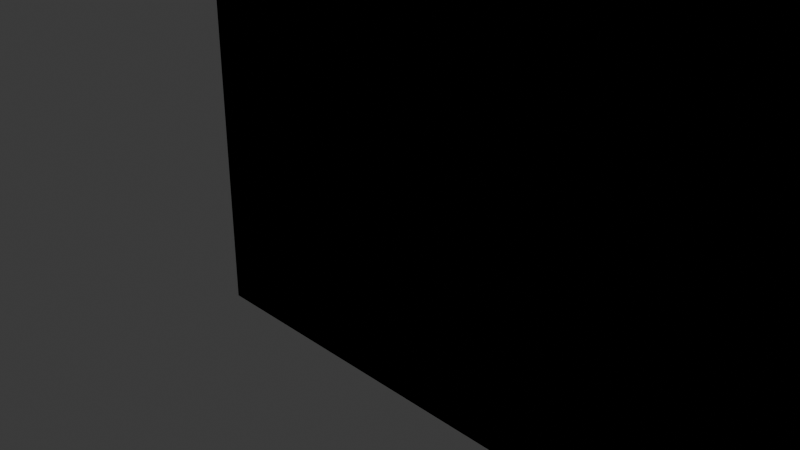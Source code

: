 # Source: sala_B.blend  (saved by Blender 5.3.31; exported with 4.5.12 LTS)
import bpy
from mathutils import Matrix  # noqa: F401  (used for matrix-valued properties, if any)

bpy.ops.wm.read_factory_settings(use_empty=True)
scene = bpy.context.scene
scene.name = 'Scene'

# ---- collections
col_collection = bpy.data.collections.new('Collection'); scene.collection.children.link(col_collection)

# ---- materials (node trees are filled in below, after node groups)
mat_piso_bege_003 = bpy.data.materials.new('piso_bege.003')
mat_piso_bege_003.use_backface_culling = True
mat_piso_bege_003.diffuse_color = (0.8, 0.77, 0.7, 1.0)
mat_piso_bege2_003 = bpy.data.materials.new('piso_bege2.003')
mat_piso_bege2_003.use_backface_culling = True
mat_piso_bege2_003.diffuse_color = (0.76, 0.73, 0.66, 1.0)
mat_forro_004 = bpy.data.materials.new('forro.004')
mat_forro_004.use_backface_culling = True
mat_forro_004.diffuse_color = (0.92, 0.92, 0.9, 1.0)
mat_luz_010 = bpy.data.materials.new('luz.010')
mat_luz_010.use_backface_culling = True
mat_luz_010.diffuse_color = (1.0, 1.0, 1.0, 1.0)
mat_verde_parede_003 = bpy.data.materials.new('verde_parede.003')
mat_verde_parede_003.use_backface_culling = True
mat_verde_parede_003.diffuse_color = (0.25, 0.55, 0.28, 1.0)
mat_branco_parede_010 = bpy.data.materials.new('branco_parede.010')
mat_branco_parede_010.use_backface_culling = True
mat_branco_parede_010.diffuse_color = (0.88, 0.89, 0.88, 1.0)
mat_vidro_003 = bpy.data.materials.new('vidro.003')
mat_vidro_003.use_backface_culling = True
mat_vidro_003.diffuse_color = (0.15, 0.2, 0.25, 1.0)

# ---- material node trees
mat_piso_bege_003.use_nodes = True; mat_piso_bege_003.node_tree.nodes.clear()
_N = mat_piso_bege_003.node_tree.nodes; _L = mat_piso_bege_003.node_tree.links
n0 = _N.new('ShaderNodeBsdfPrincipled'); n0.name = 'BSDF - Pré-fundamentado'; n0.location = (10, 300)
n0.inputs[0].default_value = (0.8, 0.77, 0.7, 1.0)
n0.inputs[10].default_value = 0.005
n1 = _N.new('ShaderNodeOutputMaterial'); n1.name = 'Saída de material'; n1.location = (300, 300)
_L.new(n0.outputs[0], n1.inputs[0])
n1.is_active_output = True
mat_piso_bege2_003.use_nodes = True; mat_piso_bege2_003.node_tree.nodes.clear()
_N = mat_piso_bege2_003.node_tree.nodes; _L = mat_piso_bege2_003.node_tree.links
n0 = _N.new('ShaderNodeBsdfPrincipled'); n0.name = 'BSDF - Pré-fundamentado'; n0.location = (10, 300)
n0.inputs[0].default_value = (0.76, 0.73, 0.66, 1.0)
n0.inputs[10].default_value = 0.005
n1 = _N.new('ShaderNodeOutputMaterial'); n1.name = 'Saída de material'; n1.location = (300, 300)
_L.new(n0.outputs[0], n1.inputs[0])
n1.is_active_output = True
mat_forro_004.use_nodes = True; mat_forro_004.node_tree.nodes.clear()
_N = mat_forro_004.node_tree.nodes; _L = mat_forro_004.node_tree.links
n0 = _N.new('ShaderNodeBsdfPrincipled'); n0.name = 'BSDF - Pré-fundamentado'; n0.location = (10, 300)
n0.inputs[0].default_value = (0.92, 0.92, 0.9, 1.0)
n0.inputs[2].default_value = 0.95
n0.inputs[10].default_value = 0.005
n1 = _N.new('ShaderNodeOutputMaterial'); n1.name = 'Saída de material'; n1.location = (300, 300)
_L.new(n0.outputs[0], n1.inputs[0])
n1.is_active_output = True
mat_luz_010.use_nodes = True; mat_luz_010.node_tree.nodes.clear()
_N = mat_luz_010.node_tree.nodes; _L = mat_luz_010.node_tree.links
n0 = _N.new('ShaderNodeBsdfPrincipled'); n0.name = 'BSDF - Pré-fundamentado'; n0.location = (10, 300)
n0.inputs[0].default_value = (1.0, 1.0, 1.0, 1.0)
n0.inputs[10].default_value = 0.005
n0.inputs[27].default_value = (1.0, 1.0, 0.95, 1.0)
n0.inputs[28].default_value = 1.0
n1 = _N.new('ShaderNodeOutputMaterial'); n1.name = 'Saída de material'; n1.location = (300, 300)
_L.new(n0.outputs[0], n1.inputs[0])
n1.is_active_output = True
mat_verde_parede_003.use_nodes = True; mat_verde_parede_003.node_tree.nodes.clear()
_N = mat_verde_parede_003.node_tree.nodes; _L = mat_verde_parede_003.node_tree.links
n0 = _N.new('ShaderNodeBsdfPrincipled'); n0.name = 'BSDF - Pré-fundamentado'; n0.location = (10, 300)
n0.inputs[0].default_value = (0.25, 0.55, 0.28, 1.0)
n0.inputs[2].default_value = 0.85
n0.inputs[10].default_value = 0.005
n1 = _N.new('ShaderNodeOutputMaterial'); n1.name = 'Saída de material'; n1.location = (300, 300)
_L.new(n0.outputs[0], n1.inputs[0])
n1.is_active_output = True
mat_branco_parede_010.use_nodes = True; mat_branco_parede_010.node_tree.nodes.clear()
_N = mat_branco_parede_010.node_tree.nodes; _L = mat_branco_parede_010.node_tree.links
n0 = _N.new('ShaderNodeBsdfPrincipled'); n0.name = 'BSDF - Pré-fundamentado'; n0.location = (10, 300)
n0.inputs[0].default_value = (0.88, 0.89, 0.88, 1.0)
n0.inputs[2].default_value = 0.9
n0.inputs[10].default_value = 0.005
n1 = _N.new('ShaderNodeOutputMaterial'); n1.name = 'Saída de material'; n1.location = (300, 300)
_L.new(n0.outputs[0], n1.inputs[0])
n1.is_active_output = True
mat_vidro_003.use_nodes = True; mat_vidro_003.node_tree.nodes.clear()
_N = mat_vidro_003.node_tree.nodes; _L = mat_vidro_003.node_tree.links
n0 = _N.new('ShaderNodeBsdfPrincipled'); n0.name = 'BSDF - Pré-fundamentado'; n0.location = (10, 300)
n0.inputs[0].default_value = (0.15, 0.2, 0.25, 1.0)
n0.inputs[1].default_value = 0.3
n0.inputs[2].default_value = 0.1
n0.inputs[10].default_value = 0.005
n1 = _N.new('ShaderNodeOutputMaterial'); n1.name = 'Saída de material'; n1.location = (300, 300)
_L.new(n0.outputs[0], n1.inputs[0])
n1.is_active_output = True

# ---- world
world_world = bpy.data.worlds.new('World'); scene.world = world_world
world_world.use_nodes = True; world_world.node_tree.nodes.clear()
_N = world_world.node_tree.nodes; _L = world_world.node_tree.links
n0 = _N.new('ShaderNodeOutputWorld'); n0.name = 'World Output'; n0.location = (200, 100)
n1 = _N.new('ShaderNodeBackground'); n1.name = 'Background'; n1.location = (-200, 100)
n1.inputs[0].default_value = (0.05088, 0.05088, 0.05088, 1.0)
_L.new(n1.outputs[0], n0.inputs[0])
n0.is_active_output = True
world_world.color = (0.05088, 0.05088, 0.05088)
world_world.sun_shadow_jitter_overblur = 0.0

# ---- cameras
cam_camera = bpy.data.cameras.new('Camera')
cam_camera.clip_end = 100.0
cam_camera.ortho_scale = 7.314

# ---- lights
light_light = bpy.data.lights.new('Light', 'POINT')
light_light.energy = 1000.0
light_light.shadow_soft_size = 0.1

# ---- meshes
me_sala_b_piso_bege = bpy.data.meshes.new('sala_B_piso_bege')
me_sala_b_piso_bege.from_pydata([(2.0, 2.0, -0.1), (2.0, 0.0, -0.1), (2.0, 0.0, 0.0), (2.0, 2.0, 0.0), (0.0, 0.0, -0.1), (0.0, 2.0, -0.1), (0.0, 2.0, 0.0), (0.0, 0.0, 0.0), (0.0, 2.0, 0.0), (2.0, 2.0, 0.0), (2.0, 0.0, 0.0), (0.0, 0.0, 0.0), (0.0, 0.0, -0.1), (2.0, 0.0, -0.1), (2.0, 2.0, -0.1), (0.0, 2.0, -0.1), (2.0, 0.0, -0.1), (0.0, 0.0, -0.1), (0.0, 0.0, 0.0), (2.0, 0.0, 0.0), (0.0, 2.0, -0.1), (2.0, 2.0, -0.1), (2.0, 2.0, 0.0), (0.0, 2.0, 0.0), (4.0, 0.0, -0.1), (4.0, -2.0, -0.1), (4.0, -2.0, 0.0), (4.0, 0.0, 0.0), (2.0, -2.0, -0.1), (2.0, 0.0, -0.1), (2.0, 0.0, 0.0), (2.0, -2.0, 0.0), (2.0, 0.0, 0.0), (4.0, 0.0, 0.0), (4.0, -2.0, 0.0), (2.0, -2.0, 0.0), (2.0, -2.0, -0.1), (4.0, -2.0, -0.1), (4.0, 0.0, -0.1), (2.0, 0.0, -0.1), (4.0, -2.0, -0.1), (2.0, -2.0, -0.1), (2.0, -2.0, 0.0), (4.0, -2.0, 0.0), (2.0, 0.0, -0.1), (4.0, 0.0, -0.1), (4.0, 0.0, 0.0), (2.0, 0.0, 0.0), (6.0, 2.0, -0.1), (6.0, 0.0, -0.1), (6.0, 0.0, 0.0), (6.0, 2.0, 0.0), (4.0, 0.0, -0.1), (4.0, 2.0, -0.1), (4.0, 2.0, 0.0), (4.0, 0.0, 0.0), (4.0, 2.0, 0.0), (6.0, 2.0, 0.0), (6.0, 0.0, 0.0), (4.0, 0.0, 0.0), (4.0, 0.0, -0.1), (6.0, 0.0, -0.1), (6.0, 2.0, -0.1), (4.0, 2.0, -0.1), (6.0, 0.0, -0.1), (4.0, 0.0, -0.1), (4.0, 0.0, 0.0), (6.0, 0.0, 0.0), (4.0, 2.0, -0.1), (6.0, 2.0, -0.1), (6.0, 2.0, 0.0), (4.0, 2.0, 0.0), (8.0, 0.0, -0.1), (8.0, -2.0, -0.1), (8.0, -2.0, 0.0), (8.0, 0.0, 0.0), (6.0, -2.0, -0.1), (6.0, 0.0, -0.1), (6.0, 0.0, 0.0), (6.0, -2.0, 0.0), (6.0, 0.0, 0.0), (8.0, 0.0, 0.0), (8.0, -2.0, 0.0), (6.0, -2.0, 0.0), (6.0, -2.0, -0.1), (8.0, -2.0, -0.1), (8.0, 0.0, -0.1), (6.0, 0.0, -0.1), (8.0, -2.0, -0.1), (6.0, -2.0, -0.1), (6.0, -2.0, 0.0), (8.0, -2.0, 0.0), (6.0, 0.0, -0.1), (8.0, 0.0, -0.1), (8.0, 0.0, 0.0), (6.0, 0.0, 0.0)], [], [(0, 1, 2), (0, 2, 3), (4, 5, 6), (4, 6, 7), (8, 9, 10), (8, 10, 11), (12, 13, 14), (12, 14, 15), (16, 17, 18), (16, 18, 19), (20, 21, 22), (20, 22, 23), (24, 25, 26), (24, 26, 27), (28, 29, 30), (28, 30, 31), (32, 33, 34), (32, 34, 35), (36, 37, 38), (36, 38, 39), (40, 41, 42), (40, 42, 43), (44, 45, 46), (44, 46, 47), (48, 49, 50), (48, 50, 51), (52, 53, 54), (52, 54, 55), (56, 57, 58), (56, 58, 59), (60, 61, 62), (60, 62, 63), (64, 65, 66), (64, 66, 67), (68, 69, 70), (68, 70, 71), (72, 73, 74), (72, 74, 75), (76, 77, 78), (76, 78, 79), (80, 81, 82), (80, 82, 83), (84, 85, 86), (84, 86, 87), (88, 89, 90), (88, 90, 91), (92, 93, 94), (92, 94, 95)])
me_sala_b_piso_bege.polygons.foreach_set('use_smooth', [True] * 48)
me_sala_b_piso_bege.materials.append(mat_piso_bege_003)
me_sala_b_piso_bege.update()
me_sala_b_piso_bege.normals_split_custom_set([tuple(v) for v in zip(*[iter([1.0, 2.088e-12, 4.777e-05, 1.0, 4.777e-05, -2.088e-12, 1.0, -2.088e-12, -4.777e-05, 1.0, 2.088e-12, 4.777e-05, 1.0, -2.088e-12, -4.777e-05, 1.0, -4.777e-05, 2.088e-12, -1.0, -2.088e-12, 4.777e-05, -1.0, -4.777e-05, -2.088e-12, -1.0, 2.088e-12, -4.777e-05, -1.0, -2.088e-12, 4.777e-05, -1.0, 2.088e-12, -4.777e-05, -1.0, 4.777e-05, 2.088e-12, -2.088e-12, -4.777e-05, 1.0, -4.777e-05, 2.088e-12, 1.0, 2.088e-12, 4.777e-05, 1.0, -2.088e-12, -4.777e-05, 1.0, 2.088e-12, 4.777e-05, 1.0, 4.777e-05, -2.088e-12, 1.0, -2.088e-12, 4.777e-05, -1.0, -4.777e-05, -2.088e-12, -1.0, 2.088e-12, -4.777e-05, -1.0, -2.088e-12, 4.777e-05, -1.0, 2.088e-12, -4.777e-05, -1.0, 4.777e-05, 2.088e-12, -1.0, 2.088e-12, -1.0, 4.777e-05, 4.777e-05, -1.0, -2.088e-12, -2.088e-12, -1.0, -4.777e-05, 2.088e-12, -1.0, 4.777e-05, -2.088e-12, -1.0, -4.777e-05, -4.777e-05, -1.0, 2.088e-12, -2.088e-12, 1.0, 4.777e-05, -4.777e-05, 1.0, -2.088e-12, 2.088e-12, 1.0, -4.777e-05, -2.088e-12, 1.0, 4.777e-05, 2.088e-12, 1.0, -4.777e-05, 4.777e-05, 1.0, 2.088e-12, 1.0, 2.088e-12, 4.777e-05, 1.0, 4.777e-05, -2.088e-12, 1.0, -2.088e-12, -4.777e-05, 1.0, 2.088e-12, 4.777e-05, 1.0, -2.088e-12, -4.777e-05, 1.0, -4.777e-05, 2.088e-12, -1.0, -2.088e-12, 4.777e-05, -1.0, -4.777e-05, -2.088e-12, -1.0, 2.088e-12, -4.777e-05, -1.0, -2.088e-12, 4.777e-05, -1.0, 2.088e-12, -4.777e-05, -1.0, 4.777e-05, 2.088e-12, -2.088e-12, -4.777e-05, 1.0, -4.777e-05, 2.088e-12, 1.0, 2.088e-12, 4.777e-05, 1.0, -2.088e-12, -4.777e-05, 1.0, 2.088e-12, 4.777e-05, 1.0, 4.777e-05, -2.088e-12, 1.0, -2.088e-12, 4.777e-05, -1.0, -4.777e-05, -2.088e-12, -1.0, 2.088e-12, -4.777e-05, -1.0, -2.088e-12, 4.777e-05, -1.0, 2.088e-12, -4.777e-05, -1.0, 4.777e-05, 2.088e-12, -1.0, 2.088e-12, -1.0, 4.777e-05, 4.777e-05, -1.0, -2.088e-12, -2.088e-12, -1.0, -4.777e-05, 2.088e-12, -1.0, 4.777e-05, -2.088e-12, -1.0, -4.777e-05, -4.777e-05, -1.0, 2.088e-12, -2.088e-12, 1.0, 4.777e-05, -4.777e-05, 1.0, -2.088e-12, 2.088e-12, 1.0, -4.777e-05, -2.088e-12, 1.0, 4.777e-05, 2.088e-12, 1.0, -4.777e-05, 4.777e-05, 1.0, 2.088e-12, 1.0, 2.088e-12, 4.777e-05, 1.0, 4.777e-05, -2.088e-12, 1.0, -2.088e-12, -4.777e-05, 1.0, 2.088e-12, 4.777e-05, 1.0, -2.088e-12, -4.777e-05, 1.0, -4.777e-05, 2.088e-12, -1.0, -2.088e-12, 4.777e-05, -1.0, -4.777e-05, -2.088e-12, -1.0, 2.088e-12, -4.777e-05, -1.0, -2.088e-12, 4.777e-05, -1.0, 2.088e-12, -4.777e-05, -1.0, 4.777e-05, 2.088e-12, -2.088e-12, -4.777e-05, 1.0, -4.777e-05, 2.088e-12, 1.0, 2.088e-12, 4.777e-05, 1.0, -2.088e-12, -4.777e-05, 1.0, 2.088e-12, 4.777e-05, 1.0, 4.777e-05, -2.088e-12, 1.0, -2.088e-12, 4.777e-05, -1.0, -4.777e-05, -2.088e-12, -1.0, 2.088e-12, -4.777e-05, -1.0, -2.088e-12, 4.777e-05, -1.0, 2.088e-12, -4.777e-05, -1.0, 4.777e-05, 2.088e-12, -1.0, 2.088e-12, -1.0, 4.777e-05, 4.777e-05, -1.0, -2.088e-12, -2.088e-12, -1.0, -4.777e-05, 2.088e-12, -1.0, 4.777e-05, -2.088e-12, -1.0, -4.777e-05, -4.777e-05, -1.0, 2.088e-12, -2.088e-12, 1.0, 4.777e-05, -4.777e-05, 1.0, -2.088e-12, 2.088e-12, 1.0, -4.777e-05, -2.088e-12, 1.0, 4.777e-05, 2.088e-12, 1.0, -4.777e-05, 4.777e-05, 1.0, 2.088e-12, 1.0, 2.088e-12, 4.777e-05, 1.0, 4.777e-05, -2.088e-12, 1.0, -2.088e-12, -4.777e-05, 1.0, 2.088e-12, 4.777e-05, 1.0, -2.088e-12, -4.777e-05, 1.0, -4.777e-05, 2.088e-12, -1.0, -2.088e-12, 4.777e-05, -1.0, -4.777e-05, -2.088e-12, -1.0, 2.088e-12, -4.777e-05, -1.0, -2.088e-12, 4.777e-05, -1.0, 2.088e-12, -4.777e-05, -1.0, 4.777e-05, 2.088e-12, -2.088e-12, -4.777e-05, 1.0, -4.777e-05, 2.088e-12, 1.0, 2.088e-12, 4.777e-05, 1.0, -2.088e-12, -4.777e-05, 1.0, 2.088e-12, 4.777e-05, 1.0, 4.777e-05, -2.088e-12, 1.0, -2.088e-12, 4.777e-05, -1.0, -4.777e-05, -2.088e-12, -1.0, 2.088e-12, -4.777e-05, -1.0, -2.088e-12, 4.777e-05, -1.0, 2.088e-12, -4.777e-05, -1.0, 4.777e-05, 2.088e-12, -1.0, 2.088e-12, -1.0, 4.777e-05, 4.777e-05, -1.0, -2.088e-12, -2.088e-12, -1.0, -4.777e-05, 2.088e-12, -1.0, 4.777e-05, -2.088e-12, -1.0, -4.777e-05, -4.777e-05, -1.0, 2.088e-12, -2.088e-12, 1.0, 4.777e-05, -4.777e-05, 1.0, -2.088e-12, 2.088e-12, 1.0, -4.777e-05, -2.088e-12, 1.0, 4.777e-05, 2.088e-12, 1.0, -4.777e-05, 4.777e-05, 1.0, 2.088e-12])] * 3)])
me_sala_b_piso_bege2 = bpy.data.meshes.new('sala_B_piso_bege2')
me_sala_b_piso_bege2.from_pydata([(2.0, 0.0, -0.1), (2.0, -2.0, -0.1), (2.0, -2.0, 0.0), (2.0, 0.0, 0.0), (0.0, -2.0, -0.1), (0.0, 0.0, -0.1), (0.0, 0.0, 0.0), (0.0, -2.0, 0.0), (0.0, 0.0, 0.0), (2.0, 0.0, 0.0), (2.0, -2.0, 0.0), (0.0, -2.0, 0.0), (0.0, -2.0, -0.1), (2.0, -2.0, -0.1), (2.0, 0.0, -0.1), (0.0, 0.0, -0.1), (2.0, -2.0, -0.1), (0.0, -2.0, -0.1), (0.0, -2.0, 0.0), (2.0, -2.0, 0.0), (0.0, 0.0, -0.1), (2.0, 0.0, -0.1), (2.0, 0.0, 0.0), (0.0, 0.0, 0.0), (4.0, 2.0, -0.1), (4.0, 0.0, -0.1), (4.0, 0.0, 0.0), (4.0, 2.0, 0.0), (2.0, 0.0, -0.1), (2.0, 2.0, -0.1), (2.0, 2.0, 0.0), (2.0, 0.0, 0.0), (2.0, 2.0, 0.0), (4.0, 2.0, 0.0), (4.0, 0.0, 0.0), (2.0, 0.0, 0.0), (2.0, 0.0, -0.1), (4.0, 0.0, -0.1), (4.0, 2.0, -0.1), (2.0, 2.0, -0.1), (4.0, 0.0, -0.1), (2.0, 0.0, -0.1), (2.0, 0.0, 0.0), (4.0, 0.0, 0.0), (2.0, 2.0, -0.1), (4.0, 2.0, -0.1), (4.0, 2.0, 0.0), (2.0, 2.0, 0.0), (6.0, 0.0, -0.1), (6.0, -2.0, -0.1), (6.0, -2.0, 0.0), (6.0, 0.0, 0.0), (4.0, -2.0, -0.1), (4.0, 0.0, -0.1), (4.0, 0.0, 0.0), (4.0, -2.0, 0.0), (4.0, 0.0, 0.0), (6.0, 0.0, 0.0), (6.0, -2.0, 0.0), (4.0, -2.0, 0.0), (4.0, -2.0, -0.1), (6.0, -2.0, -0.1), (6.0, 0.0, -0.1), (4.0, 0.0, -0.1), (6.0, -2.0, -0.1), (4.0, -2.0, -0.1), (4.0, -2.0, 0.0), (6.0, -2.0, 0.0), (4.0, 0.0, -0.1), (6.0, 0.0, -0.1), (6.0, 0.0, 0.0), (4.0, 0.0, 0.0), (8.0, 2.0, -0.1), (8.0, 0.0, -0.1), (8.0, 0.0, 0.0), (8.0, 2.0, 0.0), (6.0, 0.0, -0.1), (6.0, 2.0, -0.1), (6.0, 2.0, 0.0), (6.0, 0.0, 0.0), (6.0, 2.0, 0.0), (8.0, 2.0, 0.0), (8.0, 0.0, 0.0), (6.0, 0.0, 0.0), (6.0, 0.0, -0.1), (8.0, 0.0, -0.1), (8.0, 2.0, -0.1), (6.0, 2.0, -0.1), (8.0, 0.0, -0.1), (6.0, 0.0, -0.1), (6.0, 0.0, 0.0), (8.0, 0.0, 0.0), (6.0, 2.0, -0.1), (8.0, 2.0, -0.1), (8.0, 2.0, 0.0), (6.0, 2.0, 0.0)], [], [(0, 1, 2), (0, 2, 3), (4, 5, 6), (4, 6, 7), (8, 9, 10), (8, 10, 11), (12, 13, 14), (12, 14, 15), (16, 17, 18), (16, 18, 19), (20, 21, 22), (20, 22, 23), (24, 25, 26), (24, 26, 27), (28, 29, 30), (28, 30, 31), (32, 33, 34), (32, 34, 35), (36, 37, 38), (36, 38, 39), (40, 41, 42), (40, 42, 43), (44, 45, 46), (44, 46, 47), (48, 49, 50), (48, 50, 51), (52, 53, 54), (52, 54, 55), (56, 57, 58), (56, 58, 59), (60, 61, 62), (60, 62, 63), (64, 65, 66), (64, 66, 67), (68, 69, 70), (68, 70, 71), (72, 73, 74), (72, 74, 75), (76, 77, 78), (76, 78, 79), (80, 81, 82), (80, 82, 83), (84, 85, 86), (84, 86, 87), (88, 89, 90), (88, 90, 91), (92, 93, 94), (92, 94, 95)])
me_sala_b_piso_bege2.polygons.foreach_set('use_smooth', [True] * 48)
me_sala_b_piso_bege2.materials.append(mat_piso_bege2_003)
me_sala_b_piso_bege2.update()
me_sala_b_piso_bege2.normals_split_custom_set([tuple(v) for v in zip(*[iter([1.0, 2.088e-12, 4.777e-05, 1.0, 4.777e-05, -2.088e-12, 1.0, -2.088e-12, -4.777e-05, 1.0, 2.088e-12, 4.777e-05, 1.0, -2.088e-12, -4.777e-05, 1.0, -4.777e-05, 2.088e-12, -1.0, -2.088e-12, 4.777e-05, -1.0, -4.777e-05, -2.088e-12, -1.0, 2.088e-12, -4.777e-05, -1.0, -2.088e-12, 4.777e-05, -1.0, 2.088e-12, -4.777e-05, -1.0, 4.777e-05, 2.088e-12, -2.088e-12, -4.777e-05, 1.0, -4.777e-05, 2.088e-12, 1.0, 2.088e-12, 4.777e-05, 1.0, -2.088e-12, -4.777e-05, 1.0, 2.088e-12, 4.777e-05, 1.0, 4.777e-05, -2.088e-12, 1.0, -2.088e-12, 4.777e-05, -1.0, -4.777e-05, -2.088e-12, -1.0, 2.088e-12, -4.777e-05, -1.0, -2.088e-12, 4.777e-05, -1.0, 2.088e-12, -4.777e-05, -1.0, 4.777e-05, 2.088e-12, -1.0, 2.088e-12, -1.0, 4.777e-05, 4.777e-05, -1.0, -2.088e-12, -2.088e-12, -1.0, -4.777e-05, 2.088e-12, -1.0, 4.777e-05, -2.088e-12, -1.0, -4.777e-05, -4.777e-05, -1.0, 2.088e-12, -2.088e-12, 1.0, 4.777e-05, -4.777e-05, 1.0, -2.088e-12, 2.088e-12, 1.0, -4.777e-05, -2.088e-12, 1.0, 4.777e-05, 2.088e-12, 1.0, -4.777e-05, 4.777e-05, 1.0, 2.088e-12, 1.0, 2.088e-12, 4.777e-05, 1.0, 4.777e-05, -2.088e-12, 1.0, -2.088e-12, -4.777e-05, 1.0, 2.088e-12, 4.777e-05, 1.0, -2.088e-12, -4.777e-05, 1.0, -4.777e-05, 2.088e-12, -1.0, -2.088e-12, 4.777e-05, -1.0, -4.777e-05, -2.088e-12, -1.0, 2.088e-12, -4.777e-05, -1.0, -2.088e-12, 4.777e-05, -1.0, 2.088e-12, -4.777e-05, -1.0, 4.777e-05, 2.088e-12, -2.088e-12, -4.777e-05, 1.0, -4.777e-05, 2.088e-12, 1.0, 2.088e-12, 4.777e-05, 1.0, -2.088e-12, -4.777e-05, 1.0, 2.088e-12, 4.777e-05, 1.0, 4.777e-05, -2.088e-12, 1.0, -2.088e-12, 4.777e-05, -1.0, -4.777e-05, -2.088e-12, -1.0, 2.088e-12, -4.777e-05, -1.0, -2.088e-12, 4.777e-05, -1.0, 2.088e-12, -4.777e-05, -1.0, 4.777e-05, 2.088e-12, -1.0, 2.088e-12, -1.0, 4.777e-05, 4.777e-05, -1.0, -2.088e-12, -2.088e-12, -1.0, -4.777e-05, 2.088e-12, -1.0, 4.777e-05, -2.088e-12, -1.0, -4.777e-05, -4.777e-05, -1.0, 2.088e-12, -2.088e-12, 1.0, 4.777e-05, -4.777e-05, 1.0, -2.088e-12, 2.088e-12, 1.0, -4.777e-05, -2.088e-12, 1.0, 4.777e-05, 2.088e-12, 1.0, -4.777e-05, 4.777e-05, 1.0, 2.088e-12, 1.0, 2.088e-12, 4.777e-05, 1.0, 4.777e-05, -2.088e-12, 1.0, -2.088e-12, -4.777e-05, 1.0, 2.088e-12, 4.777e-05, 1.0, -2.088e-12, -4.777e-05, 1.0, -4.777e-05, 2.088e-12, -1.0, -2.088e-12, 4.777e-05, -1.0, -4.777e-05, -2.088e-12, -1.0, 2.088e-12, -4.777e-05, -1.0, -2.088e-12, 4.777e-05, -1.0, 2.088e-12, -4.777e-05, -1.0, 4.777e-05, 2.088e-12, -2.088e-12, -4.777e-05, 1.0, -4.777e-05, 2.088e-12, 1.0, 2.088e-12, 4.777e-05, 1.0, -2.088e-12, -4.777e-05, 1.0, 2.088e-12, 4.777e-05, 1.0, 4.777e-05, -2.088e-12, 1.0, -2.088e-12, 4.777e-05, -1.0, -4.777e-05, -2.088e-12, -1.0, 2.088e-12, -4.777e-05, -1.0, -2.088e-12, 4.777e-05, -1.0, 2.088e-12, -4.777e-05, -1.0, 4.777e-05, 2.088e-12, -1.0, 2.088e-12, -1.0, 4.777e-05, 4.777e-05, -1.0, -2.088e-12, -2.088e-12, -1.0, -4.777e-05, 2.088e-12, -1.0, 4.777e-05, -2.088e-12, -1.0, -4.777e-05, -4.777e-05, -1.0, 2.088e-12, -2.088e-12, 1.0, 4.777e-05, -4.777e-05, 1.0, -2.088e-12, 2.088e-12, 1.0, -4.777e-05, -2.088e-12, 1.0, 4.777e-05, 2.088e-12, 1.0, -4.777e-05, 4.777e-05, 1.0, 2.088e-12, 1.0, 2.088e-12, 4.777e-05, 1.0, 4.777e-05, -2.088e-12, 1.0, -2.088e-12, -4.777e-05, 1.0, 2.088e-12, 4.777e-05, 1.0, -2.088e-12, -4.777e-05, 1.0, -4.777e-05, 2.088e-12, -1.0, -2.088e-12, 4.777e-05, -1.0, -4.777e-05, -2.088e-12, -1.0, 2.088e-12, -4.777e-05, -1.0, -2.088e-12, 4.777e-05, -1.0, 2.088e-12, -4.777e-05, -1.0, 4.777e-05, 2.088e-12, -2.088e-12, -4.777e-05, 1.0, -4.777e-05, 2.088e-12, 1.0, 2.088e-12, 4.777e-05, 1.0, -2.088e-12, -4.777e-05, 1.0, 2.088e-12, 4.777e-05, 1.0, 4.777e-05, -2.088e-12, 1.0, -2.088e-12, 4.777e-05, -1.0, -4.777e-05, -2.088e-12, -1.0, 2.088e-12, -4.777e-05, -1.0, -2.088e-12, 4.777e-05, -1.0, 2.088e-12, -4.777e-05, -1.0, 4.777e-05, 2.088e-12, -1.0, 2.088e-12, -1.0, 4.777e-05, 4.777e-05, -1.0, -2.088e-12, -2.088e-12, -1.0, -4.777e-05, 2.088e-12, -1.0, 4.777e-05, -2.088e-12, -1.0, -4.777e-05, -4.777e-05, -1.0, 2.088e-12, -2.088e-12, 1.0, 4.777e-05, -4.777e-05, 1.0, -2.088e-12, 2.088e-12, 1.0, -4.777e-05, -2.088e-12, 1.0, 4.777e-05, 2.088e-12, 1.0, -4.777e-05, 4.777e-05, 1.0, 2.088e-12])] * 3)])
me_sala_b_forro = bpy.data.meshes.new('sala_B_forro')
me_sala_b_forro.from_pydata([(8.0, 2.0, 3.0), (8.0, -2.0, 3.0), (8.0, -2.0, 3.1), (8.0, 2.0, 3.1), (0.0, -2.0, 3.0), (0.0, 2.0, 3.0), (0.0, 2.0, 3.1), (0.0, -2.0, 3.1), (0.0, 2.0, 3.1), (8.0, 2.0, 3.1), (8.0, -2.0, 3.1), (0.0, -2.0, 3.1), (0.0, -2.0, 3.0), (8.0, -2.0, 3.0), (8.0, 2.0, 3.0), (0.0, 2.0, 3.0), (8.0, -2.0, 3.0), (0.0, -2.0, 3.0), (0.0, -2.0, 3.1), (8.0, -2.0, 3.1), (0.0, 2.0, 3.0), (8.0, 2.0, 3.0), (8.0, 2.0, 3.1), (0.0, 2.0, 3.1)], [], [(0, 1, 2), (0, 2, 3), (4, 5, 6), (4, 6, 7), (8, 9, 10), (8, 10, 11), (12, 13, 14), (12, 14, 15), (16, 17, 18), (16, 18, 19), (20, 21, 22), (20, 22, 23)])
me_sala_b_forro.polygons.foreach_set('use_smooth', [True] * 12)
me_sala_b_forro.materials.append(mat_forro_004)
me_sala_b_forro.update()
me_sala_b_forro.normals_split_custom_set([tuple(v) for v in zip(*[iter([1.0, 2.088e-12, 4.777e-05, 1.0, 4.777e-05, -2.088e-12, 1.0, -2.088e-12, -4.777e-05, 1.0, 2.088e-12, 4.777e-05, 1.0, -2.088e-12, -4.777e-05, 1.0, -4.777e-05, 2.088e-12, -1.0, -2.088e-12, 4.777e-05, -1.0, -4.777e-05, -2.088e-12, -1.0, 2.088e-12, -4.777e-05, -1.0, -2.088e-12, 4.777e-05, -1.0, 2.088e-12, -4.777e-05, -1.0, 4.777e-05, 2.088e-12, -2.088e-12, -4.777e-05, 1.0, -4.777e-05, 2.088e-12, 1.0, 2.088e-12, 4.777e-05, 1.0, -2.088e-12, -4.777e-05, 1.0, 2.088e-12, 4.777e-05, 1.0, 4.777e-05, -2.088e-12, 1.0, -2.088e-12, 4.777e-05, -1.0, -4.777e-05, -2.088e-12, -1.0, 2.088e-12, -4.777e-05, -1.0, -2.088e-12, 4.777e-05, -1.0, 2.088e-12, -4.777e-05, -1.0, 4.777e-05, 2.088e-12, -1.0, 2.088e-12, -1.0, 4.777e-05, 4.777e-05, -1.0, -2.088e-12, -2.088e-12, -1.0, -4.777e-05, 2.088e-12, -1.0, 4.777e-05, -2.088e-12, -1.0, -4.777e-05, -4.777e-05, -1.0, 2.088e-12, -2.088e-12, 1.0, 4.777e-05, -4.777e-05, 1.0, -2.088e-12, 2.088e-12, 1.0, -4.777e-05, -2.088e-12, 1.0, 4.777e-05, 2.088e-12, 1.0, -4.777e-05, 4.777e-05, 1.0, 2.088e-12])] * 3)])
me_sala_b_luz = bpy.data.meshes.new('sala_B_luz')
me_sala_b_luz.from_pydata([(3.1, 0.3, 2.97), (3.1, -0.3, 2.97), (3.1, -0.3, 3.0), (3.1, 0.3, 3.0), (1.9, -0.3, 2.97), (1.9, 0.3, 2.97), (1.9, 0.3, 3.0), (1.9, -0.3, 3.0), (1.9, 0.3, 3.0), (3.1, 0.3, 3.0), (3.1, -0.3, 3.0), (1.9, -0.3, 3.0), (1.9, -0.3, 2.97), (3.1, -0.3, 2.97), (3.1, 0.3, 2.97), (1.9, 0.3, 2.97), (3.1, -0.3, 2.97), (1.9, -0.3, 2.97), (1.9, -0.3, 3.0), (3.1, -0.3, 3.0), (1.9, 0.3, 2.97), (3.1, 0.3, 2.97), (3.1, 0.3, 3.0), (1.9, 0.3, 3.0), (6.1, 0.3, 2.97), (6.1, -0.3, 2.97), (6.1, -0.3, 3.0), (6.1, 0.3, 3.0), (4.9, -0.3, 2.97), (4.9, 0.3, 2.97), (4.9, 0.3, 3.0), (4.9, -0.3, 3.0), (4.9, 0.3, 3.0), (6.1, 0.3, 3.0), (6.1, -0.3, 3.0), (4.9, -0.3, 3.0), (4.9, -0.3, 2.97), (6.1, -0.3, 2.97), (6.1, 0.3, 2.97), (4.9, 0.3, 2.97), (6.1, -0.3, 2.97), (4.9, -0.3, 2.97), (4.9, -0.3, 3.0), (6.1, -0.3, 3.0), (4.9, 0.3, 2.97), (6.1, 0.3, 2.97), (6.1, 0.3, 3.0), (4.9, 0.3, 3.0)], [], [(0, 1, 2), (0, 2, 3), (4, 5, 6), (4, 6, 7), (8, 9, 10), (8, 10, 11), (12, 13, 14), (12, 14, 15), (16, 17, 18), (16, 18, 19), (20, 21, 22), (20, 22, 23), (24, 25, 26), (24, 26, 27), (28, 29, 30), (28, 30, 31), (32, 33, 34), (32, 34, 35), (36, 37, 38), (36, 38, 39), (40, 41, 42), (40, 42, 43), (44, 45, 46), (44, 46, 47)])
me_sala_b_luz.polygons.foreach_set('use_smooth', [True] * 24)
me_sala_b_luz.materials.append(mat_luz_010)
me_sala_b_luz.update()
me_sala_b_luz.normals_split_custom_set([tuple(v) for v in zip(*[iter([1.0, 2.088e-12, 4.777e-05, 1.0, 4.777e-05, -2.088e-12, 1.0, -2.088e-12, -4.777e-05, 1.0, 2.088e-12, 4.777e-05, 1.0, -2.088e-12, -4.777e-05, 1.0, -4.777e-05, 2.088e-12, -1.0, -2.088e-12, 4.777e-05, -1.0, -4.777e-05, -2.088e-12, -1.0, 2.088e-12, -4.777e-05, -1.0, -2.088e-12, 4.777e-05, -1.0, 2.088e-12, -4.777e-05, -1.0, 4.777e-05, 2.088e-12, -2.088e-12, -4.777e-05, 1.0, -4.777e-05, 2.088e-12, 1.0, 2.088e-12, 4.777e-05, 1.0, -2.088e-12, -4.777e-05, 1.0, 2.088e-12, 4.777e-05, 1.0, 4.777e-05, -2.088e-12, 1.0, -2.088e-12, 4.777e-05, -1.0, -4.777e-05, -2.088e-12, -1.0, 2.088e-12, -4.777e-05, -1.0, -2.088e-12, 4.777e-05, -1.0, 2.088e-12, -4.777e-05, -1.0, 4.777e-05, 2.088e-12, -1.0, 2.088e-12, -1.0, 4.777e-05, 4.777e-05, -1.0, -2.088e-12, -2.088e-12, -1.0, -4.777e-05, 2.088e-12, -1.0, 4.777e-05, -2.088e-12, -1.0, -4.777e-05, -4.777e-05, -1.0, 2.088e-12, -2.088e-12, 1.0, 4.777e-05, -4.777e-05, 1.0, -2.088e-12, 2.088e-12, 1.0, -4.777e-05, -2.088e-12, 1.0, 4.777e-05, 2.088e-12, 1.0, -4.777e-05, 4.777e-05, 1.0, 2.088e-12, 1.0, 2.088e-12, 4.777e-05, 1.0, 4.777e-05, -2.088e-12, 1.0, -2.088e-12, -4.777e-05, 1.0, 2.088e-12, 4.777e-05, 1.0, -2.088e-12, -4.777e-05, 1.0, -4.777e-05, 2.088e-12, -1.0, -2.088e-12, 4.777e-05, -1.0, -4.777e-05, -2.088e-12, -1.0, 2.088e-12, -4.777e-05, -1.0, -2.088e-12, 4.777e-05, -1.0, 2.088e-12, -4.777e-05, -1.0, 4.777e-05, 2.088e-12, -2.088e-12, -4.777e-05, 1.0, -4.777e-05, 2.088e-12, 1.0, 2.088e-12, 4.777e-05, 1.0, -2.088e-12, -4.777e-05, 1.0, 2.088e-12, 4.777e-05, 1.0, 4.777e-05, -2.088e-12, 1.0, -2.088e-12, 4.777e-05, -1.0, -4.777e-05, -2.088e-12, -1.0, 2.088e-12, -4.777e-05, -1.0, -2.088e-12, 4.777e-05, -1.0, 2.088e-12, -4.777e-05, -1.0, 4.777e-05, 2.088e-12, -1.0, 2.088e-12, -1.0, 4.777e-05, 4.777e-05, -1.0, -2.088e-12, -2.088e-12, -1.0, -4.777e-05, 2.088e-12, -1.0, 4.777e-05, -2.088e-12, -1.0, -4.777e-05, -4.777e-05, -1.0, 2.088e-12, -2.088e-12, 1.0, 4.777e-05, -4.777e-05, 1.0, -2.088e-12, 2.088e-12, 1.0, -4.777e-05, -2.088e-12, 1.0, 4.777e-05, 2.088e-12, 1.0, -4.777e-05, 4.777e-05, 1.0, 2.088e-12])] * 3)])
me_sala_b_verde_parede = bpy.data.meshes.new('sala_B_verde_parede')
me_sala_b_verde_parede.from_pydata([(0.25, 2.0, 0.0), (0.25, 0.6, 0.0), (0.25, 0.6, 1.4), (0.25, 2.0, 1.4), (0.0, 0.6, 0.0), (0.0, 2.0, 0.0), (0.0, 2.0, 1.4), (0.0, 0.6, 1.4), (0.0, 2.0, 1.4), (0.25, 2.0, 1.4), (0.25, 0.6, 1.4), (0.0, 0.6, 1.4), (0.0, 0.6, 0.0), (0.25, 0.6, 0.0), (0.25, 2.0, 0.0), (0.0, 2.0, 0.0), (0.25, 0.6, 0.0), (0.0, 0.6, 0.0), (0.0, 0.6, 1.4), (0.25, 0.6, 1.4), (0.0, 2.0, 0.0), (0.25, 2.0, 0.0), (0.25, 2.0, 1.4), (0.0, 2.0, 1.4), (0.25, -0.6, 0.0), (0.25, -2.0, 0.0), (0.25, -2.0, 1.4), (0.25, -0.6, 1.4), (0.0, -2.0, 0.0), (0.0, -0.6, 0.0), (0.0, -0.6, 1.4), (0.0, -2.0, 1.4), (0.0, -0.6, 1.4), (0.25, -0.6, 1.4), (0.25, -2.0, 1.4), (0.0, -2.0, 1.4), (0.0, -2.0, 0.0), (0.25, -2.0, 0.0), (0.25, -0.6, 0.0), (0.0, -0.6, 0.0), (0.25, -2.0, 0.0), (0.0, -2.0, 0.0), (0.0, -2.0, 1.4), (0.25, -2.0, 1.4), (0.0, -0.6, 0.0), (0.25, -0.6, 0.0), (0.25, -0.6, 1.4), (0.0, -0.6, 1.4), (8.0, 2.0, 0.0), (8.0, -2.0, 0.0), (8.0, -2.0, 1.4), (8.0, 2.0, 1.4), (7.75, -2.0, 0.0), (7.75, 2.0, 0.0), (7.75, 2.0, 1.4), (7.75, -2.0, 1.4), (7.75, 2.0, 1.4), (8.0, 2.0, 1.4), (8.0, -2.0, 1.4), (7.75, -2.0, 1.4), (7.75, -2.0, 0.0), (8.0, -2.0, 0.0), (8.0, 2.0, 0.0), (7.75, 2.0, 0.0), (8.0, -2.0, 0.0), (7.75, -2.0, 0.0), (7.75, -2.0, 1.4), (8.0, -2.0, 1.4), (7.75, 2.0, 0.0), (8.0, 2.0, 0.0), (8.0, 2.0, 1.4), (7.75, 2.0, 1.4), (7.75, 2.0, 0.0), (7.75, 1.75, 0.0), (7.75, 1.75, 1.4), (7.75, 2.0, 1.4), (0.25, 1.75, 0.0), (0.25, 2.0, 0.0), (0.25, 2.0, 1.4), (0.25, 1.75, 1.4), (0.25, 2.0, 1.4), (7.75, 2.0, 1.4), (7.75, 1.75, 1.4), (0.25, 1.75, 1.4), (0.25, 1.75, 0.0), (7.75, 1.75, 0.0), (7.75, 2.0, 0.0), (0.25, 2.0, 0.0), (7.75, 1.75, 0.0), (0.25, 1.75, 0.0), (0.25, 1.75, 1.4), (7.75, 1.75, 1.4), (0.25, 2.0, 0.0), (7.75, 2.0, 0.0), (7.75, 2.0, 1.4), (0.25, 2.0, 1.4), (7.75, -1.75, 0.0), (7.75, -2.0, 0.0), (7.75, -2.0, 1.4), (7.75, -1.75, 1.4), (0.25, -2.0, 0.0), (0.25, -1.75, 0.0), (0.25, -1.75, 1.4), (0.25, -2.0, 1.4), (0.25, -1.75, 1.4), (7.75, -1.75, 1.4), (7.75, -2.0, 1.4), (0.25, -2.0, 1.4), (0.25, -2.0, 0.0), (7.75, -2.0, 0.0), (7.75, -1.75, 0.0), (0.25, -1.75, 0.0), (7.75, -2.0, 0.0), (0.25, -2.0, 0.0), (0.25, -2.0, 1.4), (7.75, -2.0, 1.4), (0.25, -1.75, 0.0), (7.75, -1.75, 0.0), (7.75, -1.75, 1.4), (0.25, -1.75, 1.4)], [], [(0, 1, 2), (0, 2, 3), (4, 5, 6), (4, 6, 7), (8, 9, 10), (8, 10, 11), (12, 13, 14), (12, 14, 15), (16, 17, 18), (16, 18, 19), (20, 21, 22), (20, 22, 23), (24, 25, 26), (24, 26, 27), (28, 29, 30), (28, 30, 31), (32, 33, 34), (32, 34, 35), (36, 37, 38), (36, 38, 39), (40, 41, 42), (40, 42, 43), (44, 45, 46), (44, 46, 47), (48, 49, 50), (48, 50, 51), (52, 53, 54), (52, 54, 55), (56, 57, 58), (56, 58, 59), (60, 61, 62), (60, 62, 63), (64, 65, 66), (64, 66, 67), (68, 69, 70), (68, 70, 71), (72, 73, 74), (72, 74, 75), (76, 77, 78), (76, 78, 79), (80, 81, 82), (80, 82, 83), (84, 85, 86), (84, 86, 87), (88, 89, 90), (88, 90, 91), (92, 93, 94), (92, 94, 95), (96, 97, 98), (96, 98, 99), (100, 101, 102), (100, 102, 103), (104, 105, 106), (104, 106, 107), (108, 109, 110), (108, 110, 111), (112, 113, 114), (112, 114, 115), (116, 117, 118), (116, 118, 119)])
me_sala_b_verde_parede.polygons.foreach_set('use_smooth', [True] * 60)
me_sala_b_verde_parede.materials.append(mat_verde_parede_003)
me_sala_b_verde_parede.update()
me_sala_b_verde_parede.normals_split_custom_set([tuple(v) for v in zip(*[iter([1.0, 2.088e-12, 4.777e-05, 1.0, 0.0003355, -1.467e-11, 1.0, -2.088e-12, -4.777e-05, 1.0, 2.088e-12, 4.777e-05, 1.0, -2.088e-12, -4.777e-05, 1.0, -0.0003355, 1.467e-11, -1.0, -2.088e-12, 4.777e-05, -1.0, -0.0003355, -1.467e-11, -1.0, 2.088e-12, -4.777e-05, -1.0, -2.088e-12, 4.777e-05, -1.0, 2.088e-12, -4.777e-05, -1.0, 0.0003355, 1.467e-11, -2.088e-12, -4.777e-05, 1.0, -4.777e-05, 2.088e-12, 1.0, 2.088e-12, 4.777e-05, 1.0, -2.088e-12, -4.777e-05, 1.0, 2.088e-12, 4.777e-05, 1.0, 4.777e-05, -2.088e-12, 1.0, -2.088e-12, 4.777e-05, -1.0, -4.777e-05, -2.088e-12, -1.0, 2.088e-12, -4.777e-05, -1.0, -2.088e-12, 4.777e-05, -1.0, 2.088e-12, -4.777e-05, -1.0, 4.777e-05, 2.088e-12, -1.0, 2.088e-12, -1.0, 4.777e-05, 4.777e-05, -1.0, -2.088e-12, -2.088e-12, -1.0, -4.777e-05, 2.088e-12, -1.0, 4.777e-05, -2.088e-12, -1.0, -4.777e-05, -4.777e-05, -1.0, 2.088e-12, -2.088e-12, 1.0, 4.777e-05, -4.777e-05, 1.0, -2.088e-12, 2.088e-12, 1.0, -4.777e-05, -2.088e-12, 1.0, 4.777e-05, 2.088e-12, 1.0, -4.777e-05, 4.777e-05, 1.0, 2.088e-12, 1.0, 2.088e-12, 4.777e-05, 1.0, 0.0003355, -1.467e-11, 1.0, -2.088e-12, -4.777e-05, 1.0, 2.088e-12, 4.777e-05, 1.0, -2.088e-12, -4.777e-05, 1.0, -0.0003355, 1.467e-11, -1.0, -2.088e-12, 4.777e-05, -1.0, -0.0003355, -1.467e-11, -1.0, 2.088e-12, -4.777e-05, -1.0, -2.088e-12, 4.777e-05, -1.0, 2.088e-12, -4.777e-05, -1.0, 0.0003355, 1.467e-11, -2.088e-12, -4.777e-05, 1.0, -4.777e-05, 2.088e-12, 1.0, 2.088e-12, 4.777e-05, 1.0, -2.088e-12, -4.777e-05, 1.0, 2.088e-12, 4.777e-05, 1.0, 4.777e-05, -2.088e-12, 1.0, -2.088e-12, 4.777e-05, -1.0, -4.777e-05, -2.088e-12, -1.0, 2.088e-12, -4.777e-05, -1.0, -2.088e-12, 4.777e-05, -1.0, 2.088e-12, -4.777e-05, -1.0, 4.777e-05, 2.088e-12, -1.0, 2.088e-12, -1.0, 4.777e-05, 4.777e-05, -1.0, -2.088e-12, -2.088e-12, -1.0, -4.777e-05, 2.088e-12, -1.0, 4.777e-05, -2.088e-12, -1.0, -4.777e-05, -4.777e-05, -1.0, 2.088e-12, -2.088e-12, 1.0, 4.777e-05, -4.777e-05, 1.0, -2.088e-12, 2.088e-12, 1.0, -4.777e-05, -2.088e-12, 1.0, 4.777e-05, 2.088e-12, 1.0, -4.777e-05, 4.777e-05, 1.0, 2.088e-12, 1.0, 2.088e-12, 4.777e-05, 1.0, 4.777e-05, -2.088e-12, 1.0, -2.088e-12, -4.777e-05, 1.0, 2.088e-12, 4.777e-05, 1.0, -2.088e-12, -4.777e-05, 1.0, -4.777e-05, 2.088e-12, -1.0, -2.088e-12, 4.777e-05, -1.0, -4.777e-05, -2.088e-12, -1.0, 2.088e-12, -4.777e-05, -1.0, -2.088e-12, 4.777e-05, -1.0, 2.088e-12, -4.777e-05, -1.0, 4.777e-05, 2.088e-12, -2.088e-12, -4.777e-05, 1.0, -4.777e-05, 2.088e-12, 1.0, 2.088e-12, 4.777e-05, 1.0, -2.088e-12, -4.777e-05, 1.0, 2.088e-12, 4.777e-05, 1.0, 4.777e-05, -2.088e-12, 1.0, -2.088e-12, 4.777e-05, -1.0, -4.777e-05, -2.088e-12, -1.0, 2.088e-12, -4.777e-05, -1.0, -2.088e-12, 4.777e-05, -1.0, 2.088e-12, -4.777e-05, -1.0, 4.777e-05, 2.088e-12, -1.0, 2.088e-12, -1.0, 4.777e-05, 4.777e-05, -1.0, -2.088e-12, -2.088e-12, -1.0, -4.777e-05, 2.088e-12, -1.0, 4.777e-05, -2.088e-12, -1.0, -4.777e-05, -4.777e-05, -1.0, 2.088e-12, -2.088e-12, 1.0, 4.777e-05, -4.777e-05, 1.0, -2.088e-12, 2.088e-12, 1.0, -4.777e-05, -2.088e-12, 1.0, 4.777e-05, 2.088e-12, 1.0, -4.777e-05, 4.777e-05, 1.0, 2.088e-12, 1.0, 2.088e-12, 4.777e-05, 1.0, 4.777e-05, -2.088e-12, 1.0, -2.088e-12, -4.777e-05, 1.0, 2.088e-12, 4.777e-05, 1.0, -2.088e-12, -4.777e-05, 1.0, -4.777e-05, 2.088e-12, -1.0, -2.088e-12, 4.777e-05, -1.0, -4.777e-05, -2.088e-12, -1.0, 2.088e-12, -4.777e-05, -1.0, -2.088e-12, 4.777e-05, -1.0, 2.088e-12, -4.777e-05, -1.0, 4.777e-05, 2.088e-12, -2.088e-12, -4.777e-05, 1.0, -4.777e-05, 2.088e-12, 1.0, 2.088e-12, 4.777e-05, 1.0, -2.088e-12, -4.777e-05, 1.0, 2.088e-12, 4.777e-05, 1.0, 4.777e-05, -2.088e-12, 1.0, -2.088e-12, 4.777e-05, -1.0, -4.777e-05, -2.088e-12, -1.0, 2.088e-12, -4.777e-05, -1.0, -2.088e-12, 4.777e-05, -1.0, 2.088e-12, -4.777e-05, -1.0, 4.777e-05, 2.088e-12, -1.0, 2.088e-12, -1.0, 4.777e-05, 4.777e-05, -1.0, -2.088e-12, -2.088e-12, -1.0, -4.777e-05, 2.088e-12, -1.0, 4.777e-05, -2.088e-12, -1.0, -4.777e-05, -4.777e-05, -1.0, 2.088e-12, -2.088e-12, 1.0, 4.777e-05, -4.777e-05, 1.0, -2.088e-12, 2.088e-12, 1.0, -4.777e-05, -2.088e-12, 1.0, 4.777e-05, 2.088e-12, 1.0, -4.777e-05, 4.777e-05, 1.0, 2.088e-12, 1.0, 2.088e-12, 4.777e-05, 1.0, 4.777e-05, -2.088e-12, 1.0, -2.088e-12, -4.777e-05, 1.0, 2.088e-12, 4.777e-05, 1.0, -2.088e-12, -4.777e-05, 1.0, -4.777e-05, 2.088e-12, -1.0, -2.088e-12, 4.777e-05, -1.0, -4.777e-05, -2.088e-12, -1.0, 2.088e-12, -4.777e-05, -1.0, -2.088e-12, 4.777e-05, -1.0, 2.088e-12, -4.777e-05, -1.0, 4.777e-05, 2.088e-12, -2.088e-12, -4.777e-05, 1.0, -4.777e-05, 2.088e-12, 1.0, 2.088e-12, 4.777e-05, 1.0, -2.088e-12, -4.777e-05, 1.0, 2.088e-12, 4.777e-05, 1.0, 4.777e-05, -2.088e-12, 1.0, -2.088e-12, 4.777e-05, -1.0, -4.777e-05, -2.088e-12, -1.0, 2.088e-12, -4.777e-05, -1.0, -2.088e-12, 4.777e-05, -1.0, 2.088e-12, -4.777e-05, -1.0, 4.777e-05, 2.088e-12, -1.0, 2.088e-12, -1.0, 4.777e-05, 4.777e-05, -1.0, -2.088e-12, -2.088e-12, -1.0, -4.777e-05, 2.088e-12, -1.0, 4.777e-05, -2.088e-12, -1.0, -4.777e-05, -4.777e-05, -1.0, 2.088e-12, -2.088e-12, 1.0, 4.777e-05, -4.777e-05, 1.0, -2.088e-12, 2.088e-12, 1.0, -4.777e-05, -2.088e-12, 1.0, 4.777e-05, 2.088e-12, 1.0, -4.777e-05, 4.777e-05, 1.0, 2.088e-12])] * 3)])
me_sala_b_branco_parede = bpy.data.meshes.new('sala_B_branco_parede')
me_sala_b_branco_parede.from_pydata([(0.25, 2.0, 1.4), (0.25, 0.6, 1.4), (0.25, 0.6, 3.0), (0.25, 2.0, 3.0), (0.0, 0.6, 1.4), (0.0, 2.0, 1.4), (0.0, 2.0, 3.0), (0.0, 0.6, 3.0), (0.0, 2.0, 3.0), (0.25, 2.0, 3.0), (0.25, 0.6, 3.0), (0.0, 0.6, 3.0), (0.0, 0.6, 1.4), (0.25, 0.6, 1.4), (0.25, 2.0, 1.4), (0.0, 2.0, 1.4), (0.25, 0.6, 1.4), (0.0, 0.6, 1.4), (0.0, 0.6, 3.0), (0.25, 0.6, 3.0), (0.0, 2.0, 1.4), (0.25, 2.0, 1.4), (0.25, 2.0, 3.0), (0.0, 2.0, 3.0), (0.25, -0.6, 1.4), (0.25, -2.0, 1.4), (0.25, -2.0, 3.0), (0.25, -0.6, 3.0), (0.0, -2.0, 1.4), (0.0, -0.6, 1.4), (0.0, -0.6, 3.0), (0.0, -2.0, 3.0), (0.0, -0.6, 3.0), (0.25, -0.6, 3.0), (0.25, -2.0, 3.0), (0.0, -2.0, 3.0), (0.0, -2.0, 1.4), (0.25, -2.0, 1.4), (0.25, -0.6, 1.4), (0.0, -0.6, 1.4), (0.25, -2.0, 1.4), (0.0, -2.0, 1.4), (0.0, -2.0, 3.0), (0.25, -2.0, 3.0), (0.0, -0.6, 1.4), (0.25, -0.6, 1.4), (0.25, -0.6, 3.0), (0.0, -0.6, 3.0), (0.25, 0.6, 2.2), (0.25, -0.6, 2.2), (0.25, -0.6, 3.0), (0.25, 0.6, 3.0), (0.0, -0.6, 2.2), (0.0, 0.6, 2.2), (0.0, 0.6, 3.0), (0.0, -0.6, 3.0), (0.0, 0.6, 3.0), (0.25, 0.6, 3.0), (0.25, -0.6, 3.0), (0.0, -0.6, 3.0), (0.0, -0.6, 2.2), (0.25, -0.6, 2.2), (0.25, 0.6, 2.2), (0.0, 0.6, 2.2), (0.25, -0.6, 2.2), (0.0, -0.6, 2.2), (0.0, -0.6, 3.0), (0.25, -0.6, 3.0), (0.0, 0.6, 2.2), (0.25, 0.6, 2.2), (0.25, 0.6, 3.0), (0.0, 0.6, 3.0), (8.0, 2.0, 1.4), (8.0, -2.0, 1.4), (8.0, -2.0, 3.0), (8.0, 2.0, 3.0), (7.75, -2.0, 1.4), (7.75, 2.0, 1.4), (7.75, 2.0, 3.0), (7.75, -2.0, 3.0), (7.75, 2.0, 3.0), (8.0, 2.0, 3.0), (8.0, -2.0, 3.0), (7.75, -2.0, 3.0), (7.75, -2.0, 1.4), (8.0, -2.0, 1.4), (8.0, 2.0, 1.4), (7.75, 2.0, 1.4), (8.0, -2.0, 1.4), (7.75, -2.0, 1.4), (7.75, -2.0, 3.0), (8.0, -2.0, 3.0), (7.75, 2.0, 1.4), (8.0, 2.0, 1.4), (8.0, 2.0, 3.0), (7.75, 2.0, 3.0), (7.75, 2.0, 1.4), (7.75, 1.75, 1.4), (7.75, 1.75, 3.0), (7.75, 2.0, 3.0), (0.25, 1.75, 1.4), (0.25, 2.0, 1.4), (0.25, 2.0, 3.0), (0.25, 1.75, 3.0), (0.25, 2.0, 3.0), (7.75, 2.0, 3.0), (7.75, 1.75, 3.0), (0.25, 1.75, 3.0), (0.25, 1.75, 1.4), (7.75, 1.75, 1.4), (7.75, 2.0, 1.4), (0.25, 2.0, 1.4), (7.75, 1.75, 1.4), (0.25, 1.75, 1.4), (0.25, 1.75, 3.0), (7.75, 1.75, 3.0), (0.25, 2.0, 1.4), (7.75, 2.0, 1.4), (7.75, 2.0, 3.0), (0.25, 2.0, 3.0), (7.75, -1.75, 1.4), (7.75, -2.0, 1.4), (7.75, -2.0, 3.0), (7.75, -1.75, 3.0), (0.25, -2.0, 1.4), (0.25, -1.75, 1.4), (0.25, -1.75, 3.0), (0.25, -2.0, 3.0), (0.25, -1.75, 3.0), (7.75, -1.75, 3.0), (7.75, -2.0, 3.0), (0.25, -2.0, 3.0), (0.25, -2.0, 1.4), (7.75, -2.0, 1.4), (7.75, -1.75, 1.4), (0.25, -1.75, 1.4), (7.75, -2.0, 1.4), (0.25, -2.0, 1.4), (0.25, -2.0, 3.0), (7.75, -2.0, 3.0), (0.25, -1.75, 1.4), (7.75, -1.75, 1.4), (7.75, -1.75, 3.0), (0.25, -1.75, 3.0)], [], [(0, 1, 2), (0, 2, 3), (4, 5, 6), (4, 6, 7), (8, 9, 10), (8, 10, 11), (12, 13, 14), (12, 14, 15), (16, 17, 18), (16, 18, 19), (20, 21, 22), (20, 22, 23), (24, 25, 26), (24, 26, 27), (28, 29, 30), (28, 30, 31), (32, 33, 34), (32, 34, 35), (36, 37, 38), (36, 38, 39), (40, 41, 42), (40, 42, 43), (44, 45, 46), (44, 46, 47), (48, 49, 50), (48, 50, 51), (52, 53, 54), (52, 54, 55), (56, 57, 58), (56, 58, 59), (60, 61, 62), (60, 62, 63), (64, 65, 66), (64, 66, 67), (68, 69, 70), (68, 70, 71), (72, 73, 74), (72, 74, 75), (76, 77, 78), (76, 78, 79), (80, 81, 82), (80, 82, 83), (84, 85, 86), (84, 86, 87), (88, 89, 90), (88, 90, 91), (92, 93, 94), (92, 94, 95), (96, 97, 98), (96, 98, 99), (100, 101, 102), (100, 102, 103), (104, 105, 106), (104, 106, 107), (108, 109, 110), (108, 110, 111), (112, 113, 114), (112, 114, 115), (116, 117, 118), (116, 118, 119), (120, 121, 122), (120, 122, 123), (124, 125, 126), (124, 126, 127), (128, 129, 130), (128, 130, 131), (132, 133, 134), (132, 134, 135), (136, 137, 138), (136, 138, 139), (140, 141, 142), (140, 142, 143)])
me_sala_b_branco_parede.polygons.foreach_set('use_smooth', [True] * 72)
me_sala_b_branco_parede.materials.append(mat_branco_parede_010)
me_sala_b_branco_parede.update()
me_sala_b_branco_parede.normals_split_custom_set([tuple(v) for v in zip(*[iter([1.0, 2.088e-12, 4.777e-05, 1.0, 4.777e-05, -2.088e-12, 1.0, -2.088e-12, -4.777e-05, 1.0, 2.088e-12, 4.777e-05, 1.0, -2.088e-12, -4.777e-05, 1.0, -4.777e-05, 2.088e-12, -1.0, -2.088e-12, 4.777e-05, -1.0, -4.777e-05, -2.088e-12, -1.0, 2.088e-12, -4.777e-05, -1.0, -2.088e-12, 4.777e-05, -1.0, 2.088e-12, -4.777e-05, -1.0, 4.777e-05, 2.088e-12, -2.088e-12, -4.777e-05, 1.0, -4.777e-05, 2.088e-12, 1.0, 2.088e-12, 4.777e-05, 1.0, -2.088e-12, -4.777e-05, 1.0, 2.088e-12, 4.777e-05, 1.0, 4.777e-05, -2.088e-12, 1.0, -2.088e-12, 4.777e-05, -1.0, -4.777e-05, -2.088e-12, -1.0, 2.088e-12, -4.777e-05, -1.0, -2.088e-12, 4.777e-05, -1.0, 2.088e-12, -4.777e-05, -1.0, 4.777e-05, 2.088e-12, -1.0, 2.088e-12, -1.0, 4.777e-05, 4.777e-05, -1.0, -2.088e-12, -2.088e-12, -1.0, -4.777e-05, 2.088e-12, -1.0, 4.777e-05, -2.088e-12, -1.0, -4.777e-05, -4.777e-05, -1.0, 2.088e-12, -2.088e-12, 1.0, 4.777e-05, -4.777e-05, 1.0, -2.088e-12, 2.088e-12, 1.0, -4.777e-05, -2.088e-12, 1.0, 4.777e-05, 2.088e-12, 1.0, -4.777e-05, 4.777e-05, 1.0, 2.088e-12, 1.0, 2.088e-12, 4.777e-05, 1.0, 4.777e-05, -2.088e-12, 1.0, -2.088e-12, -4.777e-05, 1.0, 2.088e-12, 4.777e-05, 1.0, -2.088e-12, -4.777e-05, 1.0, -4.777e-05, 2.088e-12, -1.0, -2.088e-12, 4.777e-05, -1.0, -4.777e-05, -2.088e-12, -1.0, 2.088e-12, -4.777e-05, -1.0, -2.088e-12, 4.777e-05, -1.0, 2.088e-12, -4.777e-05, -1.0, 4.777e-05, 2.088e-12, -2.088e-12, -4.777e-05, 1.0, -4.777e-05, 2.088e-12, 1.0, 2.088e-12, 4.777e-05, 1.0, -2.088e-12, -4.777e-05, 1.0, 2.088e-12, 4.777e-05, 1.0, 4.777e-05, -2.088e-12, 1.0, -2.088e-12, 4.777e-05, -1.0, -4.777e-05, -2.088e-12, -1.0, 2.088e-12, -4.777e-05, -1.0, -2.088e-12, 4.777e-05, -1.0, 2.088e-12, -4.777e-05, -1.0, 4.777e-05, 2.088e-12, -1.0, 2.088e-12, -1.0, 4.777e-05, 4.777e-05, -1.0, -2.088e-12, -2.088e-12, -1.0, -4.777e-05, 2.088e-12, -1.0, 4.777e-05, -2.088e-12, -1.0, -4.777e-05, -4.777e-05, -1.0, 2.088e-12, -2.088e-12, 1.0, 4.777e-05, -4.777e-05, 1.0, -2.088e-12, 2.088e-12, 1.0, -4.777e-05, -2.088e-12, 1.0, 4.777e-05, 2.088e-12, 1.0, -4.777e-05, 4.777e-05, 1.0, 2.088e-12, 1.0, 2.088e-12, 4.777e-05, 1.0, 4.777e-05, -2.088e-12, 1.0, -2.088e-12, -4.777e-05, 1.0, 2.088e-12, 4.777e-05, 1.0, -2.088e-12, -4.777e-05, 1.0, -4.777e-05, 2.088e-12, -1.0, -2.088e-12, 4.777e-05, -1.0, -4.777e-05, -2.088e-12, -1.0, 2.088e-12, -4.777e-05, -1.0, -2.088e-12, 4.777e-05, -1.0, 2.088e-12, -4.777e-05, -1.0, 4.777e-05, 2.088e-12, -2.088e-12, -4.777e-05, 1.0, -4.777e-05, 2.088e-12, 1.0, 2.088e-12, 4.777e-05, 1.0, -2.088e-12, -4.777e-05, 1.0, 2.088e-12, 4.777e-05, 1.0, 4.777e-05, -2.088e-12, 1.0, -2.088e-12, 4.777e-05, -1.0, -4.777e-05, -2.088e-12, -1.0, 2.088e-12, -4.777e-05, -1.0, -2.088e-12, 4.777e-05, -1.0, 2.088e-12, -4.777e-05, -1.0, 4.777e-05, 2.088e-12, -1.0, 2.088e-12, -1.0, 4.777e-05, 4.777e-05, -1.0, -2.088e-12, -2.088e-12, -1.0, -4.777e-05, 2.088e-12, -1.0, 4.777e-05, -2.088e-12, -1.0, -4.777e-05, -4.777e-05, -1.0, 2.088e-12, -2.088e-12, 1.0, 4.777e-05, -4.777e-05, 1.0, -2.088e-12, 2.088e-12, 1.0, -4.777e-05, -2.088e-12, 1.0, 4.777e-05, 2.088e-12, 1.0, -4.777e-05, 4.777e-05, 1.0, 2.088e-12, 1.0, 2.088e-12, 4.777e-05, 1.0, 4.777e-05, -2.088e-12, 1.0, -2.088e-12, -4.777e-05, 1.0, 2.088e-12, 4.777e-05, 1.0, -2.088e-12, -4.777e-05, 1.0, -4.777e-05, 2.088e-12, -1.0, -2.088e-12, 4.777e-05, -1.0, -4.777e-05, -2.088e-12, -1.0, 2.088e-12, -4.777e-05, -1.0, -2.088e-12, 4.777e-05, -1.0, 2.088e-12, -4.777e-05, -1.0, 4.777e-05, 2.088e-12, -2.088e-12, -4.777e-05, 1.0, -4.777e-05, 2.088e-12, 1.0, 2.088e-12, 4.777e-05, 1.0, -2.088e-12, -4.777e-05, 1.0, 2.088e-12, 4.777e-05, 1.0, 4.777e-05, -2.088e-12, 1.0, -2.088e-12, 4.777e-05, -1.0, -4.777e-05, -2.088e-12, -1.0, 2.088e-12, -4.777e-05, -1.0, -2.088e-12, 4.777e-05, -1.0, 2.088e-12, -4.777e-05, -1.0, 4.777e-05, 2.088e-12, -1.0, 2.088e-12, -1.0, 4.777e-05, 4.777e-05, -1.0, -2.088e-12, -2.088e-12, -1.0, -4.777e-05, 2.088e-12, -1.0, 4.777e-05, -2.088e-12, -1.0, -4.777e-05, -4.777e-05, -1.0, 2.088e-12, -2.088e-12, 1.0, 4.777e-05, -4.777e-05, 1.0, -2.088e-12, 2.088e-12, 1.0, -4.777e-05, -2.088e-12, 1.0, 4.777e-05, 2.088e-12, 1.0, -4.777e-05, 4.777e-05, 1.0, 2.088e-12, 1.0, 2.088e-12, 4.777e-05, 1.0, 4.777e-05, -2.088e-12, 1.0, -2.088e-12, -4.777e-05, 1.0, 2.088e-12, 4.777e-05, 1.0, -2.088e-12, -4.777e-05, 1.0, -4.777e-05, 2.088e-12, -1.0, -2.088e-12, 4.777e-05, -1.0, -4.777e-05, -2.088e-12, -1.0, 2.088e-12, -4.777e-05, -1.0, -2.088e-12, 4.777e-05, -1.0, 2.088e-12, -4.777e-05, -1.0, 4.777e-05, 2.088e-12, -2.088e-12, -4.777e-05, 1.0, -4.777e-05, 2.088e-12, 1.0, 2.088e-12, 4.777e-05, 1.0, -2.088e-12, -4.777e-05, 1.0, 2.088e-12, 4.777e-05, 1.0, 4.777e-05, -2.088e-12, 1.0, -2.088e-12, 4.777e-05, -1.0, -4.777e-05, -2.088e-12, -1.0, 2.088e-12, -4.777e-05, -1.0, -2.088e-12, 4.777e-05, -1.0, 2.088e-12, -4.777e-05, -1.0, 4.777e-05, 2.088e-12, -1.0, 2.088e-12, -1.0, 4.777e-05, 4.777e-05, -1.0, -2.088e-12, -2.088e-12, -1.0, -4.777e-05, 2.088e-12, -1.0, 4.777e-05, -2.088e-12, -1.0, -4.777e-05, -4.777e-05, -1.0, 2.088e-12, -2.088e-12, 1.0, 4.777e-05, -4.777e-05, 1.0, -2.088e-12, 2.088e-12, 1.0, -4.777e-05, -2.088e-12, 1.0, 4.777e-05, 2.088e-12, 1.0, -4.777e-05, 4.777e-05, 1.0, 2.088e-12, 1.0, 2.088e-12, 4.777e-05, 1.0, 4.777e-05, -2.088e-12, 1.0, -2.088e-12, -4.777e-05, 1.0, 2.088e-12, 4.777e-05, 1.0, -2.088e-12, -4.777e-05, 1.0, -4.777e-05, 2.088e-12, -1.0, -2.088e-12, 4.777e-05, -1.0, -4.777e-05, -2.088e-12, -1.0, 2.088e-12, -4.777e-05, -1.0, -2.088e-12, 4.777e-05, -1.0, 2.088e-12, -4.777e-05, -1.0, 4.777e-05, 2.088e-12, -2.088e-12, -4.777e-05, 1.0, -4.777e-05, 2.088e-12, 1.0, 2.088e-12, 4.777e-05, 1.0, -2.088e-12, -4.777e-05, 1.0, 2.088e-12, 4.777e-05, 1.0, 4.777e-05, -2.088e-12, 1.0, -2.088e-12, 4.777e-05, -1.0, -4.777e-05, -2.088e-12, -1.0, 2.088e-12, -4.777e-05, -1.0, -2.088e-12, 4.777e-05, -1.0, 2.088e-12, -4.777e-05, -1.0, 4.777e-05, 2.088e-12, -1.0, 2.088e-12, -1.0, 4.777e-05, 4.777e-05, -1.0, -2.088e-12, -2.088e-12, -1.0, -4.777e-05, 2.088e-12, -1.0, 4.777e-05, -2.088e-12, -1.0, -4.777e-05, -4.777e-05, -1.0, 2.088e-12, -2.088e-12, 1.0, 4.777e-05, -4.777e-05, 1.0, -2.088e-12, 2.088e-12, 1.0, -4.777e-05, -2.088e-12, 1.0, 4.777e-05, 2.088e-12, 1.0, -4.777e-05, 4.777e-05, 1.0, 2.088e-12])] * 3)])
me_sala_b_vidro = bpy.data.meshes.new('sala_B_vidro')
me_sala_b_vidro.from_pydata([(7.75, 1.0, 1.2), (7.75, -1.0, 1.2), (7.75, -1.0, 2.4), (7.75, 1.0, 2.4), (7.72, -1.0, 1.2), (7.72, 1.0, 1.2), (7.72, 1.0, 2.4), (7.72, -1.0, 2.4), (7.72, 1.0, 2.4), (7.75, 1.0, 2.4), (7.75, -1.0, 2.4), (7.72, -1.0, 2.4), (7.72, -1.0, 1.2), (7.75, -1.0, 1.2), (7.75, 1.0, 1.2), (7.72, 1.0, 1.2), (7.75, -1.0, 1.2), (7.72, -1.0, 1.2), (7.72, -1.0, 2.4), (7.75, -1.0, 2.4), (7.72, 1.0, 1.2), (7.75, 1.0, 1.2), (7.75, 1.0, 2.4), (7.72, 1.0, 2.4)], [], [(0, 1, 2), (0, 2, 3), (4, 5, 6), (4, 6, 7), (8, 9, 10), (8, 10, 11), (12, 13, 14), (12, 14, 15), (16, 17, 18), (16, 18, 19), (20, 21, 22), (20, 22, 23)])
me_sala_b_vidro.polygons.foreach_set('use_smooth', [True] * 12)
me_sala_b_vidro.materials.append(mat_vidro_003)
me_sala_b_vidro.update()
me_sala_b_vidro.normals_split_custom_set([tuple(v) for v in zip(*[iter([1.0, 2.088e-12, 4.777e-05, 1.0, 4.777e-05, -2.088e-12, 1.0, -2.088e-12, -4.777e-05, 1.0, 2.088e-12, 4.777e-05, 1.0, -2.088e-12, -4.777e-05, 1.0, -4.777e-05, 2.088e-12, -1.0, -2.088e-12, 4.777e-05, -1.0, -4.777e-05, -2.088e-12, -1.0, 2.088e-12, -4.777e-05, -1.0, -2.088e-12, 4.777e-05, -1.0, 2.088e-12, -4.777e-05, -1.0, 4.777e-05, 2.088e-12, -2.088e-12, -4.777e-05, 1.0, -4.777e-05, 2.088e-12, 1.0, 2.088e-12, 4.777e-05, 1.0, -2.088e-12, -4.777e-05, 1.0, 2.088e-12, 4.777e-05, 1.0, 4.777e-05, -2.088e-12, 1.0, -2.088e-12, 4.777e-05, -1.0, -4.777e-05, -2.088e-12, -1.0, 2.088e-12, -4.777e-05, -1.0, -2.088e-12, 4.777e-05, -1.0, 2.088e-12, -4.777e-05, -1.0, 4.777e-05, 2.088e-12, -1.0, 2.088e-12, -1.0, 4.777e-05, 4.777e-05, -1.0, -2.088e-12, -2.088e-12, -1.0, -4.777e-05, 2.088e-12, -1.0, 4.777e-05, -2.088e-12, -1.0, -4.777e-05, -4.777e-05, -1.0, 2.088e-12, -2.088e-12, 1.0, 4.777e-05, -4.777e-05, 1.0, -2.088e-12, 2.088e-12, 1.0, -4.777e-05, -2.088e-12, 1.0, 4.777e-05, 2.088e-12, 1.0, -4.777e-05, 4.777e-05, 1.0, 2.088e-12])] * 3)])

# ---- objects
ob_light = bpy.data.objects.new('Light', light_light)
ob_camera = bpy.data.objects.new('Camera', cam_camera)
ob_sala_b = bpy.data.objects.new('sala_B', None)
ob_sala_b_piso_bege = bpy.data.objects.new('sala_B_piso_bege', me_sala_b_piso_bege)
ob_sala_b_piso_bege2 = bpy.data.objects.new('sala_B_piso_bege2', me_sala_b_piso_bege2)
ob_sala_b_forro = bpy.data.objects.new('sala_B_forro', me_sala_b_forro)
ob_sala_b_luz = bpy.data.objects.new('sala_B_luz', me_sala_b_luz)
ob_sala_b_verde_parede = bpy.data.objects.new('sala_B_verde_parede', me_sala_b_verde_parede)
ob_sala_b_branco_parede = bpy.data.objects.new('sala_B_branco_parede', me_sala_b_branco_parede)
ob_sala_b_vidro = bpy.data.objects.new('sala_B_vidro', me_sala_b_vidro)

# ---- transforms, parenting, visibility, modifiers, constraints
ob_light.location = (4.076, 1.005, 5.904)
ob_light.rotation_euler = (0.6503, 0.05522, 1.866)
ob_light.lock_rotations_4d = False
ob_light.empty_display_type = 'ARROWS'
ob_light.color = (0.0, 0.0, 0.0, 0.0)
ob_light.lineart.crease_threshold = 0.0
ob_camera.location = (7.359, -6.926, 4.958)
ob_camera.rotation_euler = (1.109, 0.0, 0.8149)
ob_camera.lock_rotations_4d = False
ob_camera.empty_display_type = 'ARROWS'
ob_camera.color = (0.0, 0.0, 0.0, 0.0)
ob_camera.display_type = 'WIRE'
ob_camera.lineart.crease_threshold = 0.0
ob_sala_b.location = (0.0, 0.0, 0.0)
ob_sala_b.rotation_mode = 'QUATERNION'
ob_sala_b.rotation_quaternion = (1.0, 0.0, 0.0, 0.0)
ob_sala_b.empty_display_size = 0.001
ob_sala_b_piso_bege.parent = ob_sala_b
ob_sala_b_piso_bege.location = (0.0, 0.0, 0.0)
ob_sala_b_piso_bege.rotation_mode = 'QUATERNION'
ob_sala_b_piso_bege.rotation_quaternion = (1.0, 0.0, 0.0, 0.0)
ob_sala_b_piso_bege2.parent = ob_sala_b
ob_sala_b_piso_bege2.location = (0.0, 0.0, 0.0)
ob_sala_b_piso_bege2.rotation_mode = 'QUATERNION'
ob_sala_b_piso_bege2.rotation_quaternion = (1.0, 0.0, 0.0, 0.0)
ob_sala_b_forro.parent = ob_sala_b
ob_sala_b_forro.location = (0.0, 0.0, 0.0)
ob_sala_b_forro.rotation_mode = 'QUATERNION'
ob_sala_b_forro.rotation_quaternion = (1.0, 0.0, 0.0, 0.0)
ob_sala_b_luz.parent = ob_sala_b
ob_sala_b_luz.location = (0.0, 0.0, 0.0)
ob_sala_b_luz.rotation_mode = 'QUATERNION'
ob_sala_b_luz.rotation_quaternion = (1.0, 0.0, 0.0, 0.0)
ob_sala_b_verde_parede.parent = ob_sala_b
ob_sala_b_verde_parede.location = (0.0, 0.0, 0.0)
ob_sala_b_verde_parede.rotation_mode = 'QUATERNION'
ob_sala_b_verde_parede.rotation_quaternion = (1.0, 0.0, 0.0, 0.0)
ob_sala_b_branco_parede.parent = ob_sala_b
ob_sala_b_branco_parede.location = (0.0, 0.0, 0.0)
ob_sala_b_branco_parede.rotation_mode = 'QUATERNION'
ob_sala_b_branco_parede.rotation_quaternion = (1.0, 0.0, 0.0, 0.0)
ob_sala_b_vidro.parent = ob_sala_b
ob_sala_b_vidro.location = (0.0, 0.0, 0.0)
ob_sala_b_vidro.rotation_mode = 'QUATERNION'
ob_sala_b_vidro.rotation_quaternion = (1.0, 0.0, 0.0, 0.0)

# ---- collection membership
col_collection.objects.link(ob_light)
col_collection.objects.link(ob_camera)
col_collection.objects.link(ob_sala_b)
col_collection.objects.link(ob_sala_b_piso_bege)
col_collection.objects.link(ob_sala_b_piso_bege2)
col_collection.objects.link(ob_sala_b_forro)
col_collection.objects.link(ob_sala_b_luz)
col_collection.objects.link(ob_sala_b_verde_parede)
col_collection.objects.link(ob_sala_b_branco_parede)
col_collection.objects.link(ob_sala_b_vidro)

# ---- scene / render settings (as saved in the file)
scene.camera = ob_camera
scene.frame_start = 1; scene.frame_end = 250; scene.frame_set(1)
scene.render.engine = 'BLENDER_EEVEE_NEXT'
scene.render.bake_bias = 0.0
scene.render.bake_samples = 0
scene.render.compositor_device = 'GPU'
scene.eevee.use_volume_custom_range = False
scene.eevee.fast_gi_thickness_near = 0.1
scene.eevee.fast_gi_thickness_far = 0.0
scene.eevee.ray_tracing_options.screen_trace_thickness = 0.1
bpy.context.view_layer.update()
